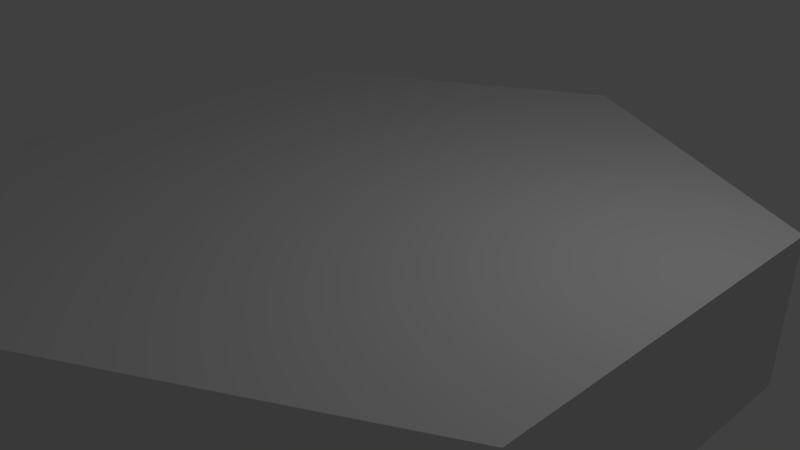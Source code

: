 # Source: hexagonBase.blend  (saved by Blender 2.79.0; exported with 4.5.12 LTS)
import bpy
from mathutils import Matrix  # noqa: F401  (used for matrix-valued properties, if any)

bpy.ops.wm.read_factory_settings(use_empty=True)
scene = bpy.context.scene
scene.name = 'Scene'

# ---- collections
col_collection_1 = bpy.data.collections.new('Collection 1'); scene.collection.children.link(col_collection_1)

# ---- world
world_world = bpy.data.worlds.new('World'); scene.world = world_world
world_world.color = (0.05088, 0.05088, 0.05088)
world_world.use_sun_shadow = False
world_world.sun_shadow_jitter_overblur = 0.0
world_world.cycles.sampling_method = 'MANUAL'

# ---- cameras
cam_camera = bpy.data.cameras.new('Camera')
cam_camera.clip_end = 100.0
cam_camera.lens = 35.0
cam_camera.sensor_width = 32.0
cam_camera.sensor_height = 18.0
cam_camera.ortho_scale = 7.314
cam_camera.dof.focus_distance = 0.0
cam_camera.dof.aperture_fstop = 128.0

# ---- lights
light_lamp = bpy.data.lights.new('Lamp', 'POINT')
light_lamp.transmission_factor = 0.0
light_lamp.cutoff_distance = 30.0
light_lamp.energy = 100.0
light_lamp.shadow_buffer_clip_start = 1.001
light_lamp.shadow_soft_size = 0.1
light_lamp.shadow_maximum_resolution = 0.006
light_lamp.use_absolute_resolution = True

# ---- meshes
me_cylinder = bpy.data.meshes.new('Cylinder')
me_cylinder.from_pydata([(0.0, 5.0, -1.0), (0.0, 5.0, 1.0), (4.33, 2.5, -1.0), (4.33, 2.5, 1.0), (4.33, -2.5, -1.0), (4.33, -2.5, 1.0), (-4.371e-07, -5.0, -1.0), (-4.371e-07, -5.0, 1.0), (-4.33, -2.5, -1.0), (-4.33, -2.5, 1.0), (-4.33, 2.5, -1.0), (-4.33, 2.5, 1.0)], [], [(0, 1, 3, 2), (2, 3, 5, 4), (4, 5, 7, 6), (6, 7, 9, 8), (3, 1, 11, 9, 7, 5), (8, 9, 11, 10), (10, 11, 1, 0), (0, 2, 4, 6, 8, 10)])
me_cylinder.use_remesh_preserve_volume = False
me_cylinder.use_remesh_preserve_attributes = False
me_cylinder.use_mirror_vertex_groups = False
me_cylinder.update()

# ---- objects
ob_cylinder = bpy.data.objects.new('Cylinder', me_cylinder)
ob_lamp = bpy.data.objects.new('Lamp', light_lamp)
ob_camera = bpy.data.objects.new('Camera', cam_camera)

# ---- transforms, parenting, visibility, modifiers, constraints
ob_cylinder.location = (0.0, 0.0, 0.0)
ob_cylinder.lineart.crease_threshold = 0.0
ob_lamp.location = (4.076, 1.005, 5.904)
ob_lamp.rotation_euler = (0.6503, 0.05522, 1.866)
ob_lamp.lock_rotations_4d = False
ob_lamp.empty_display_type = 'ARROWS'
ob_lamp.color = (0.0, 0.0, 0.0, 0.0)
ob_lamp.lineart.crease_threshold = 0.0
ob_camera.location = (7.481, -6.508, 5.344)
ob_camera.rotation_euler = (1.109, 0.0, 0.8149)
ob_camera.lock_rotations_4d = False
ob_camera.empty_display_type = 'ARROWS'
ob_camera.color = (0.0, 0.0, 0.0, 0.0)
ob_camera.display_type = 'WIRE'
ob_camera.lineart.crease_threshold = 0.0

# ---- collection membership
col_collection_1.objects.link(ob_cylinder)
col_collection_1.objects.link(ob_lamp)
col_collection_1.objects.link(ob_camera)

# ---- scene / render settings (as saved in the file)
scene.camera = ob_camera
scene.frame_start = 1; scene.frame_end = 250; scene.frame_set(1)
scene.render.engine = 'BLENDER_EEVEE_NEXT'
scene.render.resolution_percentage = 50
scene.render.dither_intensity = 0.0
scene.cycles.use_denoising = False
scene.cycles.samples = 128
scene.cycles.sampling_pattern = 'TABULATED_SOBOL'
scene.cycles.use_adaptive_sampling = False
scene.cycles.use_light_tree = False
scene.cycles.blur_glossy = 0.0
scene.cycles.sample_clamp_indirect = 0.0
scene.view_settings.view_transform = 'Standard'
bpy.context.view_layer.update()
